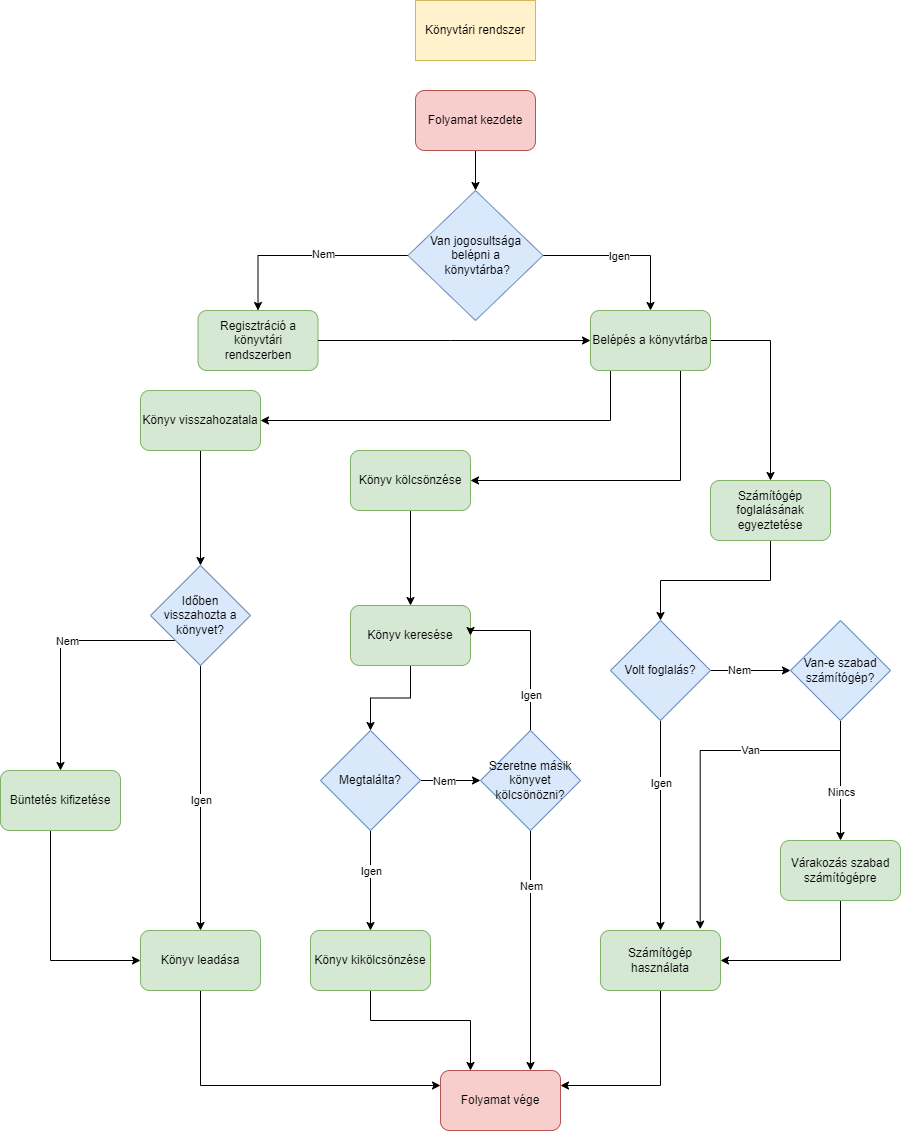

The diagram above was exported from draw.io. Its source (the exported page's mxGraphModel, read from the mxfile embedded in the PNG):
<mxGraphModel dx="1609" dy="539" grid="1" gridSize="10" guides="1" tooltips="1" connect="1" arrows="1" fold="1" page="1" pageScale="1" pageWidth="827" pageHeight="1169" math="0" shadow="0">
  <root>
    <mxCell id="0" />
    <mxCell id="1" parent="0" />
    <mxCell id="KSJ3QW2qq3BcK8kEWmZu-36" value="" style="edgeStyle=orthogonalEdgeStyle;rounded=0;orthogonalLoop=1;jettySize=auto;html=1;" parent="1" source="KSJ3QW2qq3BcK8kEWmZu-37" target="9T2PLN_67jDNS1VWwuhe-1" edge="1">
      <mxGeometry relative="1" as="geometry">
        <mxPoint x="200" y="90" as="targetPoint" />
      </mxGeometry>
    </mxCell>
    <mxCell id="KSJ3QW2qq3BcK8kEWmZu-37" value="Folyamat kezdete" style="rounded=1;whiteSpace=wrap;html=1;fillColor=#f8cecc;strokeColor=#b85450;" parent="1" vertex="1">
      <mxGeometry x="365" y="110" width="120" height="60" as="geometry" />
    </mxCell>
    <mxCell id="KSJ3QW2qq3BcK8kEWmZu-38" value="Könyvtári rendszer" style="rounded=0;whiteSpace=wrap;html=1;fillColor=#fff2cc;strokeColor=#d6b656;" parent="1" vertex="1">
      <mxGeometry x="365" y="20" width="120" height="60" as="geometry" />
    </mxCell>
    <mxCell id="KSJ3QW2qq3BcK8kEWmZu-41" value="Regisztráció a könyvtári rendszerben" style="whiteSpace=wrap;html=1;rounded=1;fillColor=#d5e8d4;strokeColor=#82b366;" parent="1" vertex="1">
      <mxGeometry x="147.5" y="330" width="120" height="60" as="geometry" />
    </mxCell>
    <mxCell id="9T2PLN_67jDNS1VWwuhe-11" value="" style="edgeStyle=orthogonalEdgeStyle;rounded=0;orthogonalLoop=1;jettySize=auto;html=1;entryX=1;entryY=0.5;entryDx=0;entryDy=0;" parent="1" source="KSJ3QW2qq3BcK8kEWmZu-42" target="9T2PLN_67jDNS1VWwuhe-10" edge="1">
      <mxGeometry relative="1" as="geometry">
        <Array as="points">
          <mxPoint x="630" y="500" />
        </Array>
      </mxGeometry>
    </mxCell>
    <mxCell id="9T2PLN_67jDNS1VWwuhe-13" value="" style="edgeStyle=orthogonalEdgeStyle;rounded=0;orthogonalLoop=1;jettySize=auto;html=1;entryX=0.5;entryY=0;entryDx=0;entryDy=0;" parent="1" source="KSJ3QW2qq3BcK8kEWmZu-42" target="9T2PLN_67jDNS1VWwuhe-12" edge="1">
      <mxGeometry relative="1" as="geometry">
        <Array as="points">
          <mxPoint x="720" y="360" />
        </Array>
      </mxGeometry>
    </mxCell>
    <mxCell id="9T2PLN_67jDNS1VWwuhe-14" value="" style="edgeStyle=orthogonalEdgeStyle;rounded=0;orthogonalLoop=1;jettySize=auto;html=1;entryX=1;entryY=0.5;entryDx=0;entryDy=0;" parent="1" source="KSJ3QW2qq3BcK8kEWmZu-42" target="9T2PLN_67jDNS1VWwuhe-15" edge="1">
      <mxGeometry relative="1" as="geometry">
        <mxPoint x="470" y="500" as="targetPoint" />
        <Array as="points">
          <mxPoint x="560" y="440" />
        </Array>
      </mxGeometry>
    </mxCell>
    <mxCell id="KSJ3QW2qq3BcK8kEWmZu-42" value="Belépés a könyvtárba" style="whiteSpace=wrap;html=1;rounded=1;fillColor=#d5e8d4;strokeColor=#82b366;" parent="1" vertex="1">
      <mxGeometry x="540" y="330" width="120" height="60" as="geometry" />
    </mxCell>
    <mxCell id="KSJ3QW2qq3BcK8kEWmZu-43" value="" style="endArrow=classic;html=1;rounded=0;exitX=1;exitY=0.5;exitDx=0;exitDy=0;entryX=0;entryY=0.5;entryDx=0;entryDy=0;" parent="1" source="KSJ3QW2qq3BcK8kEWmZu-41" target="KSJ3QW2qq3BcK8kEWmZu-42" edge="1">
      <mxGeometry width="50" height="50" relative="1" as="geometry">
        <mxPoint x="390" y="380" as="sourcePoint" />
        <mxPoint x="440" y="330" as="targetPoint" />
        <Array as="points">
          <mxPoint x="400" y="360" />
        </Array>
      </mxGeometry>
    </mxCell>
    <mxCell id="9T2PLN_67jDNS1VWwuhe-74" value="" style="edgeStyle=orthogonalEdgeStyle;rounded=0;orthogonalLoop=1;jettySize=auto;html=1;entryX=0;entryY=0.25;entryDx=0;entryDy=0;exitX=0.5;exitY=1;exitDx=0;exitDy=0;" parent="1" source="KSJ3QW2qq3BcK8kEWmZu-67" target="9T2PLN_67jDNS1VWwuhe-77" edge="1">
      <mxGeometry relative="1" as="geometry">
        <mxPoint x="100" y="1130" as="targetPoint" />
        <Array as="points">
          <mxPoint x="150" y="1105" />
        </Array>
      </mxGeometry>
    </mxCell>
    <mxCell id="KSJ3QW2qq3BcK8kEWmZu-67" value="Könyv leadása" style="rounded=1;whiteSpace=wrap;html=1;fillColor=#d5e8d4;strokeColor=#82b366;" parent="1" vertex="1">
      <mxGeometry x="90" y="950" width="120" height="60" as="geometry" />
    </mxCell>
    <mxCell id="9T2PLN_67jDNS1VWwuhe-5" value="" style="edgeStyle=orthogonalEdgeStyle;rounded=0;orthogonalLoop=1;jettySize=auto;html=1;entryX=0.5;entryY=0;entryDx=0;entryDy=0;" parent="1" source="9T2PLN_67jDNS1VWwuhe-1" target="KSJ3QW2qq3BcK8kEWmZu-42" edge="1">
      <mxGeometry relative="1" as="geometry">
        <mxPoint x="640" y="275" as="targetPoint" />
      </mxGeometry>
    </mxCell>
    <mxCell id="9T2PLN_67jDNS1VWwuhe-6" value="Igen" style="edgeLabel;html=1;align=center;verticalAlign=middle;resizable=0;points=[];" parent="9T2PLN_67jDNS1VWwuhe-5" vertex="1" connectable="0">
      <mxGeometry x="-0.0626" relative="1" as="geometry">
        <mxPoint as="offset" />
      </mxGeometry>
    </mxCell>
    <mxCell id="9T2PLN_67jDNS1VWwuhe-8" value="" style="edgeStyle=orthogonalEdgeStyle;rounded=0;orthogonalLoop=1;jettySize=auto;html=1;entryX=0.5;entryY=0;entryDx=0;entryDy=0;" parent="1" source="9T2PLN_67jDNS1VWwuhe-1" target="KSJ3QW2qq3BcK8kEWmZu-41" edge="1">
      <mxGeometry relative="1" as="geometry">
        <mxPoint x="180" y="275" as="targetPoint" />
      </mxGeometry>
    </mxCell>
    <mxCell id="9T2PLN_67jDNS1VWwuhe-9" value="Nem" style="edgeLabel;html=1;align=center;verticalAlign=middle;resizable=0;points=[];" parent="9T2PLN_67jDNS1VWwuhe-8" vertex="1" connectable="0">
      <mxGeometry x="-0.1681" y="-2" relative="1" as="geometry">
        <mxPoint as="offset" />
      </mxGeometry>
    </mxCell>
    <mxCell id="9T2PLN_67jDNS1VWwuhe-1" value="&lt;span&gt;Van jogosultsága belépni&amp;nbsp;a&lt;br&gt;&amp;nbsp;könyvtárba?&lt;/span&gt;" style="rhombus;whiteSpace=wrap;html=1;fillColor=#dae8fc;strokeColor=#6c8ebf;" parent="1" vertex="1">
      <mxGeometry x="357.5" y="210" width="135" height="130" as="geometry" />
    </mxCell>
    <mxCell id="9T2PLN_67jDNS1VWwuhe-36" value="" style="edgeStyle=orthogonalEdgeStyle;rounded=0;orthogonalLoop=1;jettySize=auto;html=1;" parent="1" source="9T2PLN_67jDNS1VWwuhe-10" target="9T2PLN_67jDNS1VWwuhe-35" edge="1">
      <mxGeometry relative="1" as="geometry" />
    </mxCell>
    <mxCell id="9T2PLN_67jDNS1VWwuhe-10" value="Könyv kölcsönzése" style="whiteSpace=wrap;html=1;rounded=1;fillColor=#d5e8d4;strokeColor=#82b366;" parent="1" vertex="1">
      <mxGeometry x="300" y="470" width="120" height="60" as="geometry" />
    </mxCell>
    <mxCell id="9T2PLN_67jDNS1VWwuhe-16" value="" style="edgeStyle=orthogonalEdgeStyle;rounded=0;orthogonalLoop=1;jettySize=auto;html=1;exitX=0.5;exitY=1;exitDx=0;exitDy=0;" parent="1" source="9T2PLN_67jDNS1VWwuhe-12" edge="1">
      <mxGeometry relative="1" as="geometry">
        <mxPoint x="610" y="640" as="targetPoint" />
        <Array as="points">
          <mxPoint x="720" y="600" />
          <mxPoint x="610" y="600" />
        </Array>
      </mxGeometry>
    </mxCell>
    <mxCell id="9T2PLN_67jDNS1VWwuhe-12" value="Számítógép foglalásának egyeztetése" style="whiteSpace=wrap;html=1;rounded=1;fillColor=#d5e8d4;strokeColor=#82b366;" parent="1" vertex="1">
      <mxGeometry x="660" y="500" width="120" height="60" as="geometry" />
    </mxCell>
    <mxCell id="9T2PLN_67jDNS1VWwuhe-56" value="" style="edgeStyle=orthogonalEdgeStyle;rounded=0;orthogonalLoop=1;jettySize=auto;html=1;entryX=0.5;entryY=0;entryDx=0;entryDy=0;exitX=0.5;exitY=1;exitDx=0;exitDy=0;" parent="1" source="9T2PLN_67jDNS1VWwuhe-67" target="KSJ3QW2qq3BcK8kEWmZu-67" edge="1">
      <mxGeometry relative="1" as="geometry">
        <mxPoint x="30" y="662" as="sourcePoint" />
        <mxPoint x="80" y="740" as="targetPoint" />
        <Array as="points">
          <mxPoint x="150" y="950" />
        </Array>
      </mxGeometry>
    </mxCell>
    <mxCell id="9T2PLN_67jDNS1VWwuhe-70" value="Igen" style="edgeLabel;html=1;align=center;verticalAlign=middle;resizable=0;points=[];" parent="9T2PLN_67jDNS1VWwuhe-56" vertex="1" connectable="0">
      <mxGeometry x="-0.2757" y="-2" relative="1" as="geometry">
        <mxPoint x="2" y="38" as="offset" />
      </mxGeometry>
    </mxCell>
    <mxCell id="9T2PLN_67jDNS1VWwuhe-58" value="" style="edgeStyle=orthogonalEdgeStyle;rounded=0;orthogonalLoop=1;jettySize=auto;html=1;entryX=0.5;entryY=0;entryDx=0;entryDy=0;exitX=0;exitY=1;exitDx=0;exitDy=0;" parent="1" source="9T2PLN_67jDNS1VWwuhe-67" target="KSJ3QW2qq3BcK8kEWmZu-66" edge="1">
      <mxGeometry relative="1" as="geometry">
        <mxPoint x="-30" y="660" as="sourcePoint" />
        <mxPoint x="-130" y="740" as="targetPoint" />
        <Array as="points">
          <mxPoint x="10" y="660" />
        </Array>
      </mxGeometry>
    </mxCell>
    <mxCell id="9T2PLN_67jDNS1VWwuhe-68" value="Nem" style="edgeLabel;html=1;align=center;verticalAlign=middle;resizable=0;points=[];" parent="9T2PLN_67jDNS1VWwuhe-58" vertex="1" connectable="0">
      <mxGeometry x="-0.1063" relative="1" as="geometry">
        <mxPoint as="offset" />
      </mxGeometry>
    </mxCell>
    <mxCell id="9T2PLN_67jDNS1VWwuhe-65" value="" style="edgeStyle=orthogonalEdgeStyle;rounded=0;orthogonalLoop=1;jettySize=auto;html=1;entryX=0.5;entryY=0;entryDx=0;entryDy=0;" parent="1" source="9T2PLN_67jDNS1VWwuhe-15" target="9T2PLN_67jDNS1VWwuhe-67" edge="1">
      <mxGeometry relative="1" as="geometry">
        <mxPoint y="580" as="targetPoint" />
      </mxGeometry>
    </mxCell>
    <mxCell id="9T2PLN_67jDNS1VWwuhe-15" value="Könyv visszahozatala" style="rounded=1;whiteSpace=wrap;html=1;fillColor=#d5e8d4;strokeColor=#82b366;" parent="1" vertex="1">
      <mxGeometry x="90" y="410" width="120" height="60" as="geometry" />
    </mxCell>
    <mxCell id="9T2PLN_67jDNS1VWwuhe-20" value="" style="edgeStyle=orthogonalEdgeStyle;rounded=0;orthogonalLoop=1;jettySize=auto;html=1;" parent="1" source="9T2PLN_67jDNS1VWwuhe-18" edge="1">
      <mxGeometry relative="1" as="geometry">
        <mxPoint x="740" y="690" as="targetPoint" />
      </mxGeometry>
    </mxCell>
    <mxCell id="9T2PLN_67jDNS1VWwuhe-21" value="Nem" style="edgeLabel;html=1;align=center;verticalAlign=middle;resizable=0;points=[];" parent="9T2PLN_67jDNS1VWwuhe-20" vertex="1" connectable="0">
      <mxGeometry x="-0.3" y="1" relative="1" as="geometry">
        <mxPoint as="offset" />
      </mxGeometry>
    </mxCell>
    <mxCell id="9T2PLN_67jDNS1VWwuhe-30" value="" style="edgeStyle=orthogonalEdgeStyle;rounded=0;orthogonalLoop=1;jettySize=auto;html=1;" parent="1" source="9T2PLN_67jDNS1VWwuhe-18" target="9T2PLN_67jDNS1VWwuhe-29" edge="1">
      <mxGeometry relative="1" as="geometry" />
    </mxCell>
    <mxCell id="9T2PLN_67jDNS1VWwuhe-31" value="Igen" style="edgeLabel;html=1;align=center;verticalAlign=middle;resizable=0;points=[];" parent="9T2PLN_67jDNS1VWwuhe-30" vertex="1" connectable="0">
      <mxGeometry x="-0.7222" y="-2" relative="1" as="geometry">
        <mxPoint x="2" y="33" as="offset" />
      </mxGeometry>
    </mxCell>
    <mxCell id="9T2PLN_67jDNS1VWwuhe-18" value="Volt foglalás?" style="rhombus;whiteSpace=wrap;html=1;fillColor=#dae8fc;strokeColor=#6c8ebf;" parent="1" vertex="1">
      <mxGeometry x="560" y="640" width="100" height="100" as="geometry" />
    </mxCell>
    <mxCell id="9T2PLN_67jDNS1VWwuhe-24" value="" style="edgeStyle=orthogonalEdgeStyle;rounded=0;orthogonalLoop=1;jettySize=auto;html=1;entryX=0.5;entryY=0;entryDx=0;entryDy=0;" parent="1" source="9T2PLN_67jDNS1VWwuhe-22" target="9T2PLN_67jDNS1VWwuhe-23" edge="1">
      <mxGeometry relative="1" as="geometry">
        <Array as="points" />
      </mxGeometry>
    </mxCell>
    <mxCell id="9T2PLN_67jDNS1VWwuhe-25" value="Nincs" style="edgeLabel;html=1;align=center;verticalAlign=middle;resizable=0;points=[];" parent="9T2PLN_67jDNS1VWwuhe-24" vertex="1" connectable="0">
      <mxGeometry x="-0.2909" y="2" relative="1" as="geometry">
        <mxPoint x="-2" y="28" as="offset" />
      </mxGeometry>
    </mxCell>
    <mxCell id="9T2PLN_67jDNS1VWwuhe-27" value="" style="edgeStyle=orthogonalEdgeStyle;rounded=0;orthogonalLoop=1;jettySize=auto;html=1;entryX=0.831;entryY=-0.022;entryDx=0;entryDy=0;entryPerimeter=0;" parent="1" source="9T2PLN_67jDNS1VWwuhe-22" target="9T2PLN_67jDNS1VWwuhe-29" edge="1">
      <mxGeometry relative="1" as="geometry">
        <mxPoint x="700" y="830" as="targetPoint" />
        <Array as="points">
          <mxPoint x="790" y="770" />
          <mxPoint x="650" y="770" />
        </Array>
      </mxGeometry>
    </mxCell>
    <mxCell id="9T2PLN_67jDNS1VWwuhe-28" value="Van" style="edgeLabel;html=1;align=center;verticalAlign=middle;resizable=0;points=[];" parent="9T2PLN_67jDNS1VWwuhe-27" vertex="1" connectable="0">
      <mxGeometry x="0.3625" relative="1" as="geometry">
        <mxPoint x="50" y="-68" as="offset" />
      </mxGeometry>
    </mxCell>
    <mxCell id="9T2PLN_67jDNS1VWwuhe-22" value="Van-e szabad számítógép?" style="rhombus;whiteSpace=wrap;html=1;fillColor=#dae8fc;strokeColor=#6c8ebf;" parent="1" vertex="1">
      <mxGeometry x="740" y="640" width="100" height="100" as="geometry" />
    </mxCell>
    <mxCell id="9T2PLN_67jDNS1VWwuhe-33" value="" style="edgeStyle=orthogonalEdgeStyle;rounded=0;orthogonalLoop=1;jettySize=auto;html=1;entryX=1;entryY=0.5;entryDx=0;entryDy=0;" parent="1" source="9T2PLN_67jDNS1VWwuhe-23" target="9T2PLN_67jDNS1VWwuhe-29" edge="1">
      <mxGeometry relative="1" as="geometry">
        <mxPoint x="700" y="890" as="targetPoint" />
        <Array as="points">
          <mxPoint x="790" y="980" />
        </Array>
      </mxGeometry>
    </mxCell>
    <mxCell id="9T2PLN_67jDNS1VWwuhe-23" value="Várakozás szabad számítógépre" style="rounded=1;whiteSpace=wrap;html=1;fillColor=#d5e8d4;strokeColor=#82b366;" parent="1" vertex="1">
      <mxGeometry x="730" y="860" width="120" height="60" as="geometry" />
    </mxCell>
    <mxCell id="9T2PLN_67jDNS1VWwuhe-76" value="" style="edgeStyle=orthogonalEdgeStyle;rounded=0;orthogonalLoop=1;jettySize=auto;html=1;entryX=1;entryY=0.25;entryDx=0;entryDy=0;" parent="1" source="9T2PLN_67jDNS1VWwuhe-29" target="9T2PLN_67jDNS1VWwuhe-77" edge="1">
      <mxGeometry relative="1" as="geometry">
        <mxPoint x="610" y="1120" as="targetPoint" />
        <Array as="points">
          <mxPoint x="610" y="1105" />
        </Array>
      </mxGeometry>
    </mxCell>
    <mxCell id="9T2PLN_67jDNS1VWwuhe-29" value="Számítógép használata" style="rounded=1;whiteSpace=wrap;html=1;fillColor=#d5e8d4;strokeColor=#82b366;" parent="1" vertex="1">
      <mxGeometry x="550" y="950" width="120" height="60" as="geometry" />
    </mxCell>
    <mxCell id="9T2PLN_67jDNS1VWwuhe-38" value="" style="edgeStyle=orthogonalEdgeStyle;rounded=0;orthogonalLoop=1;jettySize=auto;html=1;entryX=0.5;entryY=0;entryDx=0;entryDy=0;" parent="1" source="9T2PLN_67jDNS1VWwuhe-35" target="9T2PLN_67jDNS1VWwuhe-39" edge="1">
      <mxGeometry relative="1" as="geometry">
        <mxPoint x="360" y="750" as="targetPoint" />
      </mxGeometry>
    </mxCell>
    <mxCell id="9T2PLN_67jDNS1VWwuhe-35" value="Könyv keresése" style="whiteSpace=wrap;html=1;fillColor=#d5e8d4;strokeColor=#82b366;rounded=1;" parent="1" vertex="1">
      <mxGeometry x="300" y="625" width="120" height="60" as="geometry" />
    </mxCell>
    <mxCell id="9T2PLN_67jDNS1VWwuhe-41" value="" style="edgeStyle=orthogonalEdgeStyle;rounded=0;orthogonalLoop=1;jettySize=auto;html=1;entryX=0;entryY=0.5;entryDx=0;entryDy=0;" parent="1" source="9T2PLN_67jDNS1VWwuhe-39" target="9T2PLN_67jDNS1VWwuhe-48" edge="1">
      <mxGeometry relative="1" as="geometry">
        <mxPoint x="480" y="800" as="targetPoint" />
      </mxGeometry>
    </mxCell>
    <mxCell id="9T2PLN_67jDNS1VWwuhe-43" value="Nem" style="edgeLabel;html=1;align=center;verticalAlign=middle;resizable=0;points=[];" parent="9T2PLN_67jDNS1VWwuhe-41" vertex="1" connectable="0">
      <mxGeometry x="0.3037" y="1" relative="1" as="geometry">
        <mxPoint x="-16" y="1" as="offset" />
      </mxGeometry>
    </mxCell>
    <mxCell id="9T2PLN_67jDNS1VWwuhe-45" value="" style="edgeStyle=orthogonalEdgeStyle;rounded=0;orthogonalLoop=1;jettySize=auto;html=1;" parent="1" source="9T2PLN_67jDNS1VWwuhe-39" target="9T2PLN_67jDNS1VWwuhe-44" edge="1">
      <mxGeometry relative="1" as="geometry" />
    </mxCell>
    <mxCell id="9T2PLN_67jDNS1VWwuhe-47" value="Igen" style="edgeLabel;html=1;align=center;verticalAlign=middle;resizable=0;points=[];" parent="9T2PLN_67jDNS1VWwuhe-45" vertex="1" connectable="0">
      <mxGeometry x="-0.7067" y="1" relative="1" as="geometry">
        <mxPoint x="-1" y="25" as="offset" />
      </mxGeometry>
    </mxCell>
    <mxCell id="9T2PLN_67jDNS1VWwuhe-39" value="Megtalálta?" style="rhombus;whiteSpace=wrap;html=1;fillColor=#dae8fc;strokeColor=#6c8ebf;" parent="1" vertex="1">
      <mxGeometry x="270" y="750" width="100" height="100" as="geometry" />
    </mxCell>
    <mxCell id="9T2PLN_67jDNS1VWwuhe-72" value="" style="edgeStyle=orthogonalEdgeStyle;rounded=0;orthogonalLoop=1;jettySize=auto;html=1;entryX=0.25;entryY=0;entryDx=0;entryDy=0;" parent="1" source="9T2PLN_67jDNS1VWwuhe-44" target="9T2PLN_67jDNS1VWwuhe-77" edge="1">
      <mxGeometry relative="1" as="geometry">
        <mxPoint x="320" y="1120" as="targetPoint" />
        <Array as="points">
          <mxPoint x="320" y="1040" />
          <mxPoint x="420" y="1040" />
        </Array>
      </mxGeometry>
    </mxCell>
    <mxCell id="9T2PLN_67jDNS1VWwuhe-44" value="Könyv kikölcsönzése" style="rounded=1;whiteSpace=wrap;html=1;fillColor=#d5e8d4;strokeColor=#82b366;" parent="1" vertex="1">
      <mxGeometry x="260" y="950" width="120" height="60" as="geometry" />
    </mxCell>
    <mxCell id="9T2PLN_67jDNS1VWwuhe-50" value="" style="edgeStyle=orthogonalEdgeStyle;rounded=0;orthogonalLoop=1;jettySize=auto;html=1;entryX=1;entryY=0.5;entryDx=0;entryDy=0;" parent="1" source="9T2PLN_67jDNS1VWwuhe-48" target="9T2PLN_67jDNS1VWwuhe-35" edge="1">
      <mxGeometry relative="1" as="geometry">
        <mxPoint x="480" y="620" as="targetPoint" />
        <Array as="points">
          <mxPoint x="480" y="650" />
        </Array>
      </mxGeometry>
    </mxCell>
    <mxCell id="9T2PLN_67jDNS1VWwuhe-51" value="Igen" style="edgeLabel;html=1;align=center;verticalAlign=middle;resizable=0;points=[];" parent="9T2PLN_67jDNS1VWwuhe-50" vertex="1" connectable="0">
      <mxGeometry x="-0.1867" y="1" relative="1" as="geometry">
        <mxPoint x="1" y="31" as="offset" />
      </mxGeometry>
    </mxCell>
    <mxCell id="9T2PLN_67jDNS1VWwuhe-53" value="" style="edgeStyle=orthogonalEdgeStyle;rounded=0;orthogonalLoop=1;jettySize=auto;html=1;entryX=0.75;entryY=0;entryDx=0;entryDy=0;" parent="1" source="9T2PLN_67jDNS1VWwuhe-48" target="9T2PLN_67jDNS1VWwuhe-77" edge="1">
      <mxGeometry relative="1" as="geometry">
        <mxPoint x="480" y="1050" as="targetPoint" />
      </mxGeometry>
    </mxCell>
    <mxCell id="9T2PLN_67jDNS1VWwuhe-54" value="Nem" style="edgeLabel;html=1;align=center;verticalAlign=middle;resizable=0;points=[];" parent="9T2PLN_67jDNS1VWwuhe-53" vertex="1" connectable="0">
      <mxGeometry x="-0.7867" relative="1" as="geometry">
        <mxPoint y="29" as="offset" />
      </mxGeometry>
    </mxCell>
    <mxCell id="9T2PLN_67jDNS1VWwuhe-48" value="Szeretne másik könyvet kölcsönözni?" style="rhombus;whiteSpace=wrap;html=1;fillColor=#dae8fc;strokeColor=#6c8ebf;" parent="1" vertex="1">
      <mxGeometry x="430" y="750" width="100" height="100" as="geometry" />
    </mxCell>
    <mxCell id="9T2PLN_67jDNS1VWwuhe-69" value="" style="edgeStyle=orthogonalEdgeStyle;rounded=0;orthogonalLoop=1;jettySize=auto;html=1;entryX=0;entryY=0.5;entryDx=0;entryDy=0;" parent="1" source="KSJ3QW2qq3BcK8kEWmZu-66" target="KSJ3QW2qq3BcK8kEWmZu-67" edge="1">
      <mxGeometry relative="1" as="geometry">
        <mxPoint x="10" y="920" as="targetPoint" />
        <Array as="points">
          <mxPoint y="980" />
        </Array>
      </mxGeometry>
    </mxCell>
    <mxCell id="KSJ3QW2qq3BcK8kEWmZu-66" value="Büntetés kifizetése" style="rounded=1;whiteSpace=wrap;html=1;fillColor=#d5e8d4;strokeColor=#82b366;" parent="1" vertex="1">
      <mxGeometry x="-50" y="790" width="120" height="60" as="geometry" />
    </mxCell>
    <mxCell id="9T2PLN_67jDNS1VWwuhe-67" value="Időben visszahozta a könyvet?" style="rhombus;whiteSpace=wrap;html=1;fillColor=#dae8fc;strokeColor=#6c8ebf;" parent="1" vertex="1">
      <mxGeometry x="100" y="585" width="100" height="100" as="geometry" />
    </mxCell>
    <mxCell id="9T2PLN_67jDNS1VWwuhe-77" value="Folyamat vége" style="rounded=1;whiteSpace=wrap;html=1;fillColor=#f8cecc;strokeColor=#b85450;" parent="1" vertex="1">
      <mxGeometry x="390" y="1090" width="120" height="60" as="geometry" />
    </mxCell>
  </root>
</mxGraphModel>